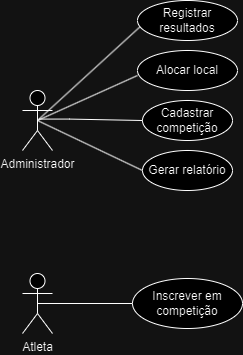

The diagram above was exported from draw.io. Its source (the exported page's mxGraphModel, read from the mxfile embedded in the PNG):
<mxGraphModel dx="1195" dy="622" grid="1" gridSize="10" guides="1" tooltips="1" connect="1" arrows="1" fold="1" page="1" pageScale="1" pageWidth="827" pageHeight="1169" math="0" shadow="0">
  <root>
    <mxCell id="0" />
    <mxCell id="1" parent="0" />
    <mxCell id="A-0itk2b6RKFP-uIM-HH-22" style="edgeStyle=none;rounded=0;orthogonalLoop=1;jettySize=auto;html=1;exitX=0.5;exitY=0.5;exitDx=0;exitDy=0;exitPerimeter=0;entryX=0;entryY=0.5;entryDx=0;entryDy=0;endArrow=none;endFill=0;" edge="1" parent="1" source="A-0itk2b6RKFP-uIM-HH-1" target="A-0itk2b6RKFP-uIM-HH-21">
      <mxGeometry relative="1" as="geometry" />
    </mxCell>
    <mxCell id="A-0itk2b6RKFP-uIM-HH-1" value="Administrador" style="shape=umlActor;verticalLabelPosition=bottom;verticalAlign=top;html=1;outlineConnect=0;" vertex="1" parent="1">
      <mxGeometry x="130" y="180" width="30" height="60" as="geometry" />
    </mxCell>
    <mxCell id="A-0itk2b6RKFP-uIM-HH-20" style="edgeStyle=none;rounded=0;orthogonalLoop=1;jettySize=auto;html=1;exitX=0.5;exitY=0.5;exitDx=0;exitDy=0;exitPerimeter=0;endArrow=none;endFill=0;entryX=0;entryY=0.5;entryDx=0;entryDy=0;" edge="1" parent="1" source="A-0itk2b6RKFP-uIM-HH-2" target="A-0itk2b6RKFP-uIM-HH-6">
      <mxGeometry relative="1" as="geometry">
        <mxPoint x="230" y="349.66666666666674" as="targetPoint" />
      </mxGeometry>
    </mxCell>
    <mxCell id="A-0itk2b6RKFP-uIM-HH-2" value="Atleta" style="shape=umlActor;verticalLabelPosition=bottom;verticalAlign=top;html=1;outlineConnect=0;" vertex="1" parent="1">
      <mxGeometry x="130" y="363" width="30" height="60" as="geometry" />
    </mxCell>
    <mxCell id="A-0itk2b6RKFP-uIM-HH-6" value="Inscrever em competição" style="ellipse;whiteSpace=wrap;html=1;" vertex="1" parent="1">
      <mxGeometry x="240" y="368" width="110" height="50" as="geometry" />
    </mxCell>
    <mxCell id="A-0itk2b6RKFP-uIM-HH-10" value="Cadastrar competição" style="ellipse;whiteSpace=wrap;html=1;" vertex="1" parent="1">
      <mxGeometry x="250" y="190" width="90" height="40" as="geometry" />
    </mxCell>
    <mxCell id="A-0itk2b6RKFP-uIM-HH-11" value="" style="endArrow=none;html=1;rounded=0;entryX=0;entryY=0.5;entryDx=0;entryDy=0;" edge="1" parent="1" target="A-0itk2b6RKFP-uIM-HH-10">
      <mxGeometry width="50" height="50" relative="1" as="geometry">
        <mxPoint x="147" y="208.58" as="sourcePoint" />
        <mxPoint x="237" y="209" as="targetPoint" />
        <Array as="points">
          <mxPoint x="177" y="208.58" />
        </Array>
      </mxGeometry>
    </mxCell>
    <mxCell id="A-0itk2b6RKFP-uIM-HH-12" value="Alocar local" style="ellipse;whiteSpace=wrap;html=1;" vertex="1" parent="1">
      <mxGeometry x="245" y="140" width="100" height="40" as="geometry" />
    </mxCell>
    <mxCell id="A-0itk2b6RKFP-uIM-HH-14" style="edgeStyle=none;rounded=0;orthogonalLoop=1;jettySize=auto;html=1;exitX=0.5;exitY=0.5;exitDx=0;exitDy=0;exitPerimeter=0;entryX=0;entryY=0.625;entryDx=0;entryDy=0;entryPerimeter=0;endArrow=none;endFill=0;" edge="1" parent="1" source="A-0itk2b6RKFP-uIM-HH-1" target="A-0itk2b6RKFP-uIM-HH-12">
      <mxGeometry relative="1" as="geometry" />
    </mxCell>
    <mxCell id="A-0itk2b6RKFP-uIM-HH-16" value="Registrar resultados" style="ellipse;whiteSpace=wrap;html=1;" vertex="1" parent="1">
      <mxGeometry x="245" y="90" width="100" height="40" as="geometry" />
    </mxCell>
    <mxCell id="A-0itk2b6RKFP-uIM-HH-18" style="edgeStyle=none;rounded=0;orthogonalLoop=1;jettySize=auto;html=1;exitX=0.5;exitY=0.5;exitDx=0;exitDy=0;exitPerimeter=0;entryX=0.025;entryY=0.658;entryDx=0;entryDy=0;entryPerimeter=0;endArrow=none;endFill=0;" edge="1" parent="1" source="A-0itk2b6RKFP-uIM-HH-1" target="A-0itk2b6RKFP-uIM-HH-16">
      <mxGeometry relative="1" as="geometry" />
    </mxCell>
    <mxCell id="A-0itk2b6RKFP-uIM-HH-21" value="Gerar relatório" style="ellipse;whiteSpace=wrap;html=1;" vertex="1" parent="1">
      <mxGeometry x="250" y="240" width="90" height="40" as="geometry" />
    </mxCell>
  </root>
</mxGraphModel>